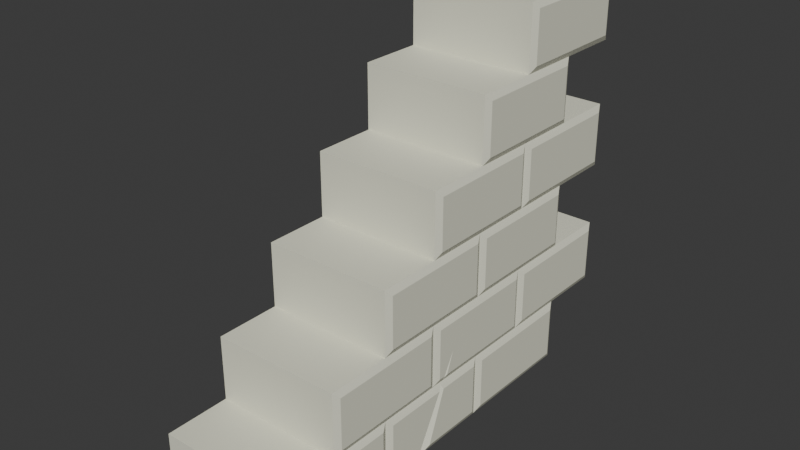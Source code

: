 # Source: triangle_brick_wall.blend  (saved by Blender 4.3.34; exported with 4.5.12 LTS)
import bpy
from mathutils import Matrix  # noqa: F401  (used for matrix-valued properties, if any)

bpy.ops.wm.read_factory_settings(use_empty=True)
scene = bpy.context.scene
scene.name = 'Scene'

# ---- materials (node trees are filled in below, after node groups)
mat_wall = bpy.data.materials.new('Wall')
mat_wall.alpha_threshold = 0.0
mat_wall.roughness = 0.5
mat_wall.line_color = (0.0, 0.0, 0.0, 1.0)

# ---- material node trees
mat_wall.use_nodes = True; mat_wall.node_tree.nodes.clear()
_N = mat_wall.node_tree.nodes; _L = mat_wall.node_tree.links
n0 = _N.new('ShaderNodeOutputMaterial'); n0.name = 'Material Output'; n0.location = (300, 300)
n1 = _N.new('ShaderNodeBsdfPrincipled'); n1.name = 'Principled BSDF'; n1.location = (10, 300)
n1.inputs[0].default_value = (0.7991, 0.7991, 0.6514, 1.0)
n1.inputs[2].default_value = 0.69
n1.inputs[3].default_value = 1.45
_L.new(n1.outputs[0], n0.inputs[0])
n0.is_active_output = True

# ---- world
world_world = bpy.data.worlds.new('World'); scene.world = world_world
world_world.use_nodes = True; world_world.node_tree.nodes.clear()
_N = world_world.node_tree.nodes; _L = world_world.node_tree.links
n0 = _N.new('ShaderNodeOutputWorld'); n0.name = 'World Output'; n0.location = (300, 300)
n1 = _N.new('ShaderNodeBackground'); n1.name = 'Background'; n1.location = (10, 300)
n1.inputs[0].default_value = (0.05088, 0.05088, 0.05088, 1.0)
_L.new(n1.outputs[0], n0.inputs[0])
n0.is_active_output = True
world_world.color = (0.05088, 0.05088, 0.05088)
world_world.sun_shadow_jitter_overblur = 0.0

# ---- meshes
me_cube = bpy.data.meshes.new('Cube')
me_cube.from_pydata([(1.0, 3.0, 0.5), (-1.0, 3.0, 0.5), (-1.0, 3.0, -0.5), (1.0, 3.0, -0.5), (-0.9984, 6.311, 1.59), (-1.0, 5.0, 0.5), (-1.004, 8.228, 4.654), (-1.0, 5.0, -0.5), (1.0, 5.0, 0.5), (1.0, 5.0, -0.5), (-1.0, 7.0, -0.5), (1.0, 9.0, 0.5), (1.0, 9.0, -0.5), (1.0, 7.0, 0.5), (1.0, 7.0, -0.5), (-1.0, 9.0, 0.5), (-1.0, 9.0, -0.5), (-1.0, 7.0, 0.5), (1.0, 4.0, 1.5), (1.0, 4.0, 0.5), (-1.0, 4.0, 0.5), (-1.0, 6.0, 1.5), (-1.0, 6.0, 0.5), (-1.0, 4.0, 1.5), (1.0, 8.0, 1.5), (1.0, 8.0, 0.5), (1.0, 6.0, 1.5), (1.0, 6.0, 0.5), (-1.0, 8.0, 1.5), (1.0, 10.0, 1.5), (1.0, 10.0, 0.5), (-1.0, 10.0, 1.5), (-1.0, 10.0, 0.5), (-1.0, 8.0, 0.5), (1.0, 6.0, 3.5), (-1.0, 6.0, 2.5), (1.0, 8.0, 2.5), (1.0, 6.0, 2.5), (-1.0, 6.0, 3.5), (1.0, 10.0, 3.5), (1.0, 10.0, 2.5), (1.0, 8.0, 3.5), (-1.0, 10.0, 3.5), (-1.0, 10.0, 2.5), (-1.0, 8.0, 3.5), (-1.0, 8.0, 2.5), (-1.0, 5.0, 2.5), (1.0, 7.0, 1.5), (1.0, 5.0, 2.5), (1.0, 5.0, 1.5), (-1.0, 7.0, 1.5), (-1.0, 5.0, 1.5), (1.0, 9.0, 2.5), (1.0, 9.0, 1.5), (1.0, 7.0, 2.5), (-1.0, 9.0, 2.5), (-1.0, 9.0, 1.5), (-1.0, 7.0, 2.5), (1.0, 7.0, 4.5), (1.0, 7.0, 3.5), (1.0, 9.0, 4.5), (1.0, 9.0, 3.5), (-1.0, 9.0, 4.5), (-1.0, 9.0, 3.5), (-1.0, 7.0, 4.5), (-1.0, 7.0, 3.5), (1.0, 8.0, 4.5), (-1.0, 8.0, 4.5), (1.0, 10.0, 4.5), (1.0, 8.0, 5.5), (-1.0, 10.0, 5.5), (-1.0, 10.0, 4.5), (-1.0, 8.0, 5.5), (-1.05, 3.1, -0.4), (-1.05, 3.1, 0.4), (-1.05, 4.9, 0.4), (-1.05, 4.9, -0.4), (1.05, 4.9, -0.4), (1.05, 4.9, 0.4), (1.05, 3.1, 0.4), (1.05, 3.1, -0.4), (-1.05, 5.1, -0.4), (-1.05, 5.1, 0.4), (-1.05, 6.9, 0.4), (-1.05, 6.9, -0.4), (1.05, 6.9, -0.4), (1.05, 6.9, 0.4), (1.05, 5.1, 0.4), (1.05, 5.1, -0.4), (-1.05, 7.1, -0.4), (-1.05, 7.1, 0.4), (-1.05, 8.9, 0.4), (-1.05, 8.9, -0.4), (1.05, 8.9, -0.4), (1.05, 8.9, 0.4), (1.05, 7.1, 0.4), (1.05, 7.1, -0.4), (-1.05, 4.1, 0.6), (-1.05, 4.1, 1.4), (-1.05, 5.9, 1.4), (-1.05, 5.9, 0.6), (1.05, 5.9, 0.6), (1.05, 5.9, 1.4), (1.05, 4.1, 1.4), (1.05, 4.1, 0.6), (-1.05, 6.1, 0.6), (-1.05, 6.1, 1.4), (-1.05, 7.9, 1.4), (-1.05, 7.9, 0.6), (1.05, 7.9, 0.6), (1.05, 7.9, 1.4), (1.05, 6.1, 1.4), (1.05, 6.1, 0.6), (-1.05, 8.1, 0.6), (-1.05, 8.1, 1.4), (-1.05, 9.9, 1.4), (-1.05, 9.9, 0.6), (1.05, 9.9, 0.6), (1.05, 9.9, 1.4), (1.05, 8.1, 1.4), (1.05, 8.1, 0.6), (-1.05, 6.1, 2.6), (-1.05, 6.1, 3.4), (-1.05, 7.9, 3.4), (-1.05, 7.9, 2.6), (1.05, 7.9, 2.6), (1.05, 7.9, 3.4), (1.05, 6.1, 3.4), (1.05, 6.1, 2.6), (-1.05, 8.1, 2.6), (-1.05, 8.1, 3.4), (-1.05, 9.9, 3.4), (-1.05, 9.9, 2.6), (1.05, 9.9, 2.6), (1.05, 9.9, 3.4), (1.05, 8.1, 3.4), (1.05, 8.1, 2.6), (-1.05, 5.1, 1.6), (-1.05, 5.1, 2.4), (-1.05, 6.9, 2.4), (-1.05, 6.9, 1.6), (1.05, 6.9, 1.6), (1.05, 6.9, 2.4), (1.05, 5.1, 2.4), (1.05, 5.1, 1.6), (-1.05, 7.1, 1.6), (-1.05, 7.1, 2.4), (-1.05, 8.9, 2.4), (-1.05, 8.9, 1.6), (1.05, 8.9, 1.6), (1.05, 8.9, 2.4), (1.05, 7.1, 2.4), (1.05, 7.1, 1.6), (-1.05, 7.1, 3.6), (-1.05, 7.1, 4.4), (-1.05, 8.9, 4.4), (-1.05, 8.9, 3.6), (1.05, 8.9, 3.6), (1.05, 8.9, 4.4), (1.05, 7.1, 4.4), (1.05, 7.1, 3.6), (-1.05, 8.1, 4.6), (-1.05, 8.1, 5.4), (-1.05, 9.9, 5.4), (-1.05, 9.9, 4.6), (1.05, 9.9, 4.6), (1.05, 8.1, 5.4), (1.05, 8.1, 4.6), (0.0, 5.0, 0.5), (-1.05, 6.538, 0.4), (-1.05, 6.484, 0.4), (-1.05, 6.568, -0.1301), (1.05, 6.19, 0.4), (1.05, 6.1, 0.4), (1.05, 5.668, -0.4), (1.05, 5.892, -0.4), (0.0, 7.0, 0.5), (0.0, 4.0, 0.5), (0.0, 6.0, 1.5), (0.0, 6.0, 0.5), (-1.05, 6.323, 1.4), (-1.05, 6.482, 1.4), (-1.05, 6.451, 0.6), (-1.05, 6.527, 0.6), (1.05, 6.387, 0.9302), (1.05, 6.264, 0.6), (1.05, 6.208, 0.6), (0.0, 8.0, 1.5), (0.0, 8.0, 0.5), (0.0, 6.0, 2.5), (0.0, 8.0, 3.5), (0.0, 8.0, 2.5), (0.0, 5.0, 1.5), (-1.05, 6.31, 1.6), (-1.05, 6.461, 1.758), (-1.05, 6.47, 1.6), (0.0, 7.0, 2.5), (0.0, 7.0, 1.5), (0.0, 9.0, 2.5), (0.0, 9.0, 1.5), (0.0, 7.0, 3.5), (-1.05, 8.245, 4.4), (-1.05, 8.19, 4.4), (-1.05, 8.224, 4.064), (0.0, 8.0, 4.5), (0.9787, 10.0, 5.5), (1.0, 9.917, 5.5), (-1.05, 8.162, 4.678), (-1.05, 8.262, 4.673), (-1.05, 8.17, 4.6), (-1.05, 8.258, 4.6), (1.05, 9.806, 5.4), (1.05, 9.9, 5.29), (1.0, 10.0, 5.402), (-1.019, 8.226, 4.463), (-1.014, 8.227, 4.527), (-1.042, 6.297, 1.584), (-1.033, 6.484, 0.4338), (-1.029, 6.465, 0.5587), (-1.001, 6.324, 1.498), (-1.001, 6.324, 1.502), (0.9503, 5.683, -0.5), (1.0, 5.649, -0.5), (1.023, 6.198, 0.5465), (1.018, 6.158, 0.4649), (1.0, 5.769, -0.5), (0.5, 7.5, 1.5), (0.5, 5.5, 1.5), (-0.5, 6.5, 1.5), (-0.5, 8.5, 1.5), (-0.5, 5.5, 0.5), (0.5, 8.5, 0.5), (0.5, 4.5, 0.5), (0.5, 6.5, 0.5), (-0.5, 7.5, 0.5), (0.5, 7.5, 3.5), (-0.5, 8.5, 3.5), (-0.5, 7.5, 2.5), (0.5, 8.5, 2.5), (0.5, 6.5, 2.5), (0.5, 8.5, 4.5)], [], [(2, 1, 0, 3), (20, 1, 0, 19, 177), (8, 168, 5, 20, 177, 19, 232), (19, 8, 232), (73, 74, 75, 76), (7, 9, 3, 2), (77, 78, 79, 80), (7, 5, 168, 8, 9), (179, 22, 5, 168, 230), (13, 176, 17, 22, 179, 27, 233), (168, 8, 27, 179, 230), (27, 13, 233), (169, 83, 84, 81, 82, 170, 171), (9, 7, 10, 14, 225, 221, 222), (85, 86, 172, 175), (87, 88, 174, 173), (10, 17, 176, 13, 14), (188, 33, 17, 176, 234), (11, 15, 33, 188, 25, 231), (176, 13, 25, 188, 234), (25, 11, 231), (89, 90, 91, 92), (16, 12, 14, 10), (93, 94, 95, 96), (11, 12, 16, 15), (23, 18, 19, 177, 20), (51, 23, 18, 49, 192), (49, 26, 178, 21, 51, 192, 227), (192, 49, 227), (97, 98, 99, 100), (5, 168, 8, 19, 232, 177, 20), (5, 230, 168), (177, 232, 19), (22, 179, 27, 8, 168, 230, 5), (101, 102, 103, 104), (22, 21, 178, 26, 27, 179), (47, 24, 187, 28, 50, 197, 226), (178, 26, 47, 197, 50, 21, 228), (197, 47, 226), (21, 178, 228), (181, 107, 108, 183), (182, 105, 106, 180), (17, 176, 13, 27, 233, 179, 22), (179, 233, 27), (17, 234, 176), (33, 188, 25, 13, 176, 234, 17), (184, 185, 109, 110, 111, 112, 186), (24, 25, 188, 33, 28, 187), (56, 28, 187, 229, 199), (53, 29, 31, 56, 199), (187, 24, 53, 199, 229), (113, 114, 115, 116), (32, 30, 11, 15), (188, 231, 25), (15, 11, 25, 231, 188, 33), (117, 118, 119, 120), (32, 31, 29, 30), (38, 34, 37, 189, 35), (65, 38, 34, 59, 200), (59, 41, 190, 44, 65, 200, 235), (200, 59, 235), (121, 122, 123, 124), (54, 37, 189, 239, 196), (191, 36, 54, 196, 57, 237, 45), (196, 239, 189, 35, 57), (45, 237, 57), (125, 126, 127, 128), (41, 36, 191, 45, 44, 190), (61, 39, 42, 63), (190, 41, 61, 63, 44, 236), (44, 190, 236), (129, 130, 131, 132), (43, 40, 52, 198, 55), (52, 36, 191, 238, 198), (198, 238, 191, 45, 55), (133, 134, 135, 136), (43, 42, 39, 40), (46, 48, 49, 192, 51), (35, 46, 48, 37, 189), (54, 196, 57, 35, 189, 37, 239), (37, 54, 239), (137, 138, 139, 140, 195, 194, 193), (26, 49, 192, 227, 178), (21, 178, 227, 192, 51), (21, 228, 178), (50, 197, 47, 26, 178, 228, 21), (141, 142, 143, 144), (50, 57, 196, 54, 47, 197), (191, 45, 57, 196, 237), (52, 198, 55, 45, 191, 36, 238), (36, 52, 238), (54, 36, 191, 237, 196), (145, 146, 147, 148), (28, 187, 24, 47, 226, 197, 50), (56, 199, 53, 24, 187, 229, 28), (197, 226, 47), (28, 229, 187), (149, 150, 151, 152), (52, 53, 199, 56, 55, 198), (64, 58, 59, 200, 65), (67, 64, 58, 66, 204), (66, 60, 62, 67, 204, 240), (204, 66, 240), (155, 156, 153, 154, 202, 203, 201), (44, 190, 41, 59, 235, 200, 65), (44, 236, 190), (63, 61, 41, 190, 236, 44), (200, 235, 59), (157, 158, 159, 160), (60, 61, 63, 62), (67, 72, 69, 66, 204), (205, 70, 72, 69, 206), (209, 161, 162, 163, 164, 210, 208, 207), (71, 68, 60, 62), (204, 67, 62, 60, 66, 240), (204, 240, 66), (166, 167, 165, 212, 211), (68, 71, 70, 205, 213), (2, 1, 74, 73), (1, 20, 5, 75, 74), (5, 7, 76, 75), (7, 2, 73, 76), (9, 8, 78, 77), (79, 78, 8, 19, 0), (0, 3, 80, 79), (3, 9, 77, 80), (7, 5, 82, 81), (170, 82, 5, 22, 17, 83, 169, 217), (17, 10, 84, 83), (10, 7, 81, 84), (14, 13, 86, 85), (172, 86, 13, 27, 8, 87, 173, 224), (8, 9, 88, 87), (225, 14, 85, 175), (174, 88, 9, 222), (10, 17, 90, 89), (17, 33, 15, 91, 90), (15, 16, 92, 91), (16, 10, 89, 92), (12, 11, 94, 93), (95, 94, 11, 25, 13), (13, 14, 96, 95), (14, 12, 93, 96), (20, 23, 98, 97), (23, 51, 21, 99, 98), (21, 22, 100, 99), (100, 22, 5, 20, 97), (27, 26, 102, 101), (102, 26, 49, 18, 103), (18, 19, 104, 103), (104, 19, 8, 27, 101), (22, 21, 106, 105), (106, 21, 50, 28, 107, 181, 219, 180), (28, 33, 108, 107), (33, 17, 22, 105, 182, 218, 183, 108), (25, 24, 110, 109), (110, 24, 47, 26, 111), (26, 27, 112, 111), (223, 186, 112, 27, 13, 25, 109, 185), (33, 28, 114, 113), (28, 56, 31, 115, 114), (31, 32, 116, 115), (116, 32, 15, 33, 113), (30, 29, 118, 117), (119, 118, 29, 53, 24), (24, 25, 120, 119), (117, 120, 25, 11, 30), (35, 38, 122, 121), (38, 65, 44, 123, 122), (44, 45, 124, 123), (124, 45, 57, 35, 121), (36, 41, 126, 125), (127, 126, 41, 59, 34), (34, 37, 128, 127), (128, 37, 54, 36, 125), (45, 44, 130, 129), (130, 44, 63, 42, 131), (42, 43, 132, 131), (132, 43, 55, 45, 129), (40, 39, 134, 133), (135, 134, 39, 61, 41), (41, 36, 136, 135), (133, 136, 36, 52, 40), (51, 46, 138, 137), (46, 35, 57, 139, 138), (57, 50, 140, 139), (140, 50, 21, 51, 137, 193, 216, 220, 195), (47, 54, 142, 141), (143, 142, 54, 37, 48), (48, 49, 144, 143), (144, 49, 26, 47, 141), (50, 57, 146, 145), (146, 57, 45, 55, 147), (55, 56, 148, 147), (148, 56, 28, 50, 145), (53, 52, 150, 149), (151, 150, 52, 36, 54), (54, 47, 152, 151), (149, 152, 47, 24, 53), (65, 64, 154, 153), (154, 64, 67, 62, 155, 201, 214, 202), (62, 63, 156, 155), (156, 63, 44, 65, 153), (61, 60, 158, 157), (159, 158, 60, 66, 58), (58, 59, 160, 159), (160, 59, 41, 61, 157), (67, 72, 162, 161), (72, 70, 163, 162), (70, 71, 164, 163), (210, 164, 71, 62, 67, 161, 209, 215), (212, 165, 68, 213), (206, 69, 166, 211), (69, 66, 167, 166), (167, 66, 60, 68, 165), (216, 4, 220), (170, 217, 171), (180, 219, 218, 182), (4, 194, 195, 220), (171, 217, 169), (183, 218, 219, 181), (194, 4, 216, 193), (215, 6, 208, 210), (201, 203, 214), (209, 207, 6, 215), (203, 202, 214), (208, 6, 207), (205, 206, 211, 212, 213), (221, 224, 173, 174, 222), (186, 223, 184), (221, 225, 175, 172, 224), (185, 184, 223)])
_uv = me_cube.uv_layers.new(name='UVMap')
_uv.uv.foreach_set('vector', [0.375, 0.25, 0.625, 0.25, 0.625, 0.5, 0.375, 0.5, 0.875, 0.625, 0.875, 0.75, 0.625, 0.75, 0.625, 0.625, 0.75, 0.625, 0.625, 0.5, 0.75, 0.5, 0.875, 0.5, 0.875, 0.625, 0.75, 0.625, 0.625, 0.625, 0.6875, 0.5625, 0.625, 0.625, 0.625, 0.5, 0.6875, 0.5625, 0.4, 0.0125, 0.6, 0.0125, 0.6, 0.2375, 0.4, 0.2375, 0.125, 0.5, 0.375, 0.5, 0.375, 0.75, 0.125, 0.75, 0.4, 0.5125, 0.6, 0.5125, 0.6, 0.7375, 0.4, 0.7375, 0.375, 0.25, 0.625, 0.25, 0.625, 0.375, 0.625, 0.5, 0.375, 0.5, 0.75, 0.625, 0.875, 0.625, 0.875, 0.75, 0.75, 0.75, 0.8125, 0.6875, 0.625, 0.5, 0.75, 0.5, 0.875, 0.5, 0.875, 0.625, 0.75, 0.625, 0.625, 0.625, 0.6875, 0.5625, 0.75, 0.75, 0.625, 0.75, 0.625, 0.625, 0.75, 0.625, 0.8125, 0.6875, 0.625, 0.625, 0.625, 0.5, 0.6875, 0.5625, 0.6, 0.1923, 0.6, 0.2375, 0.4, 0.2375, 0.4, 0.0125, 0.6, 0.0125, 0.6, 0.1854, 0.4675, 0.196, 0.375, 0.75, 0.125, 0.75, 0.125, 0.5, 0.375, 0.5, 0.375, 0.6539, 0.3688, 0.6646, 0.375, 0.6689, 0.4, 0.5125, 0.6, 0.5125, 0.6, 0.6013, 0.4, 0.6385, 0.6, 0.7375, 0.4, 0.7375, 0.4, 0.6665, 0.6, 0.6125, 0.375, 0.25, 0.625, 0.25, 0.625, 0.375, 0.625, 0.5, 0.375, 0.5, 0.75, 0.625, 0.875, 0.625, 0.875, 0.75, 0.75, 0.75, 0.8125, 0.6875, 0.625, 0.5, 0.875, 0.5, 0.875, 0.625, 0.75, 0.625, 0.625, 0.625, 0.6875, 0.5625, 0.75, 0.75, 0.625, 0.75, 0.625, 0.625, 0.75, 0.625, 0.8125, 0.6875, 0.625, 0.625, 0.625, 0.5, 0.6875, 0.5625, 0.4, 0.0125, 0.6, 0.0125, 0.6, 0.2375, 0.4, 0.2375, 0.125, 0.5, 0.375, 0.5, 0.375, 0.75, 0.125, 0.75, 0.4, 0.5125, 0.6, 0.5125, 0.6, 0.7375, 0.4, 0.7375, 0.625, 0.5, 0.375, 0.5, 0.375, 0.25, 0.625, 0.25, 0.625, 0.25, 0.625, 0.5, 0.375, 0.5, 0.375, 0.375, 0.375, 0.25, 0.875, 0.625, 0.875, 0.75, 0.625, 0.75, 0.625, 0.625, 0.75, 0.625, 0.625, 0.625, 0.625, 0.5, 0.75, 0.5, 0.875, 0.5, 0.875, 0.625, 0.75, 0.625, 0.6875, 0.5625, 0.75, 0.625, 0.625, 0.625, 0.6875, 0.5625, 0.4, 0.0125, 0.6, 0.0125, 0.6, 0.2375, 0.4, 0.2375, 0.125, 0.625, 0.25, 0.625, 0.375, 0.625, 0.375, 0.75, 0.3125, 0.6875, 0.25, 0.75, 0.125, 0.75, 0.125, 0.625, 0.1875, 0.5625, 0.25, 0.625, 0.25, 0.75, 0.3125, 0.6875, 0.375, 0.75, 0.125, 0.5, 0.25, 0.5, 0.375, 0.5, 0.375, 0.625, 0.25, 0.625, 0.1875, 0.5625, 0.125, 0.625, 0.4, 0.5125, 0.6, 0.5125, 0.6, 0.7375, 0.4, 0.7375, 0.375, 0.25, 0.625, 0.25, 0.625, 0.375, 0.625, 0.5, 0.375, 0.5, 0.375, 0.375, 0.625, 0.625, 0.625, 0.5, 0.75, 0.5, 0.875, 0.5, 0.875, 0.625, 0.75, 0.625, 0.6875, 0.5625, 0.75, 0.75, 0.625, 0.75, 0.625, 0.625, 0.75, 0.625, 0.875, 0.625, 0.875, 0.75, 0.8125, 0.6875, 0.75, 0.625, 0.625, 0.625, 0.6875, 0.5625, 0.875, 0.75, 0.75, 0.75, 0.8125, 0.6875, 0.6, 0.06021, 0.6, 0.2375, 0.4, 0.2375, 0.4, 0.06588, 0.4, 0.05644, 0.4, 0.0125, 0.6, 0.0125, 0.6, 0.04043, 0.125, 0.625, 0.25, 0.625, 0.375, 0.625, 0.375, 0.75, 0.3125, 0.6875, 0.25, 0.75, 0.125, 0.75, 0.25, 0.75, 0.3125, 0.6875, 0.375, 0.75, 0.125, 0.625, 0.1875, 0.5625, 0.25, 0.625, 0.125, 0.5, 0.25, 0.5, 0.375, 0.5, 0.375, 0.625, 0.25, 0.625, 0.1875, 0.5625, 0.125, 0.625, 0.4826, 0.7016, 0.4, 0.717, 0.4, 0.5125, 0.6, 0.5125, 0.6, 0.7375, 0.4, 0.7375, 0.4, 0.7239, 0.625, 0.5, 0.375, 0.5, 0.375, 0.375, 0.375, 0.25, 0.625, 0.25, 0.625, 0.375, 0.875, 0.625, 0.875, 0.75, 0.75, 0.75, 0.8125, 0.6875, 0.75, 0.625, 0.625, 0.625, 0.625, 0.5, 0.875, 0.5, 0.875, 0.625, 0.75, 0.625, 0.75, 0.75, 0.625, 0.75, 0.625, 0.625, 0.75, 0.625, 0.8125, 0.6875, 0.4, 0.0125, 0.6, 0.0125, 0.6, 0.2375, 0.4, 0.2375, 0.125, 0.5, 0.375, 0.5, 0.375, 0.625, 0.125, 0.625, 0.25, 0.75, 0.3125, 0.6875, 0.375, 0.75, 0.125, 0.625, 0.375, 0.625, 0.375, 0.75, 0.3125, 0.6875, 0.25, 0.75, 0.125, 0.75, 0.4, 0.5125, 0.6, 0.5125, 0.6, 0.7375, 0.4, 0.7375, 0.375, 0.25, 0.625, 0.25, 0.625, 0.5, 0.375, 0.5, 0.625, 0.25, 0.625, 0.5, 0.375, 0.5, 0.375, 0.375, 0.375, 0.25, 0.875, 0.625, 0.875, 0.75, 0.625, 0.75, 0.625, 0.625, 0.75, 0.625, 0.625, 0.625, 0.625, 0.5, 0.75, 0.5, 0.875, 0.5, 0.875, 0.625, 0.75, 0.625, 0.6875, 0.5625, 0.75, 0.625, 0.625, 0.625, 0.6875, 0.5625, 0.4, 0.0125, 0.6, 0.0125, 0.6, 0.2375, 0.4, 0.2375, 0.375, 0.625, 0.375, 0.75, 0.25, 0.75, 0.3125, 0.6875, 0.25, 0.625, 0.25, 0.5, 0.375, 0.5, 0.375, 0.625, 0.25, 0.625, 0.125, 0.625, 0.1875, 0.5625, 0.125, 0.5, 0.25, 0.625, 0.3125, 0.6875, 0.25, 0.75, 0.125, 0.75, 0.125, 0.625, 0.125, 0.5, 0.1875, 0.5625, 0.125, 0.625, 0.4, 0.5125, 0.6, 0.5125, 0.6, 0.7375, 0.4, 0.7375, 0.625, 0.5, 0.375, 0.5, 0.375, 0.375, 0.375, 0.25, 0.625, 0.25, 0.625, 0.375, 0.625, 0.625, 0.625, 0.5, 0.875, 0.5, 0.875, 0.625, 0.75, 0.75, 0.625, 0.75, 0.625, 0.625, 0.875, 0.625, 0.875, 0.75, 0.8125, 0.6875, 0.875, 0.75, 0.75, 0.75, 0.8125, 0.6875, 0.4, 0.0125, 0.6, 0.0125, 0.6, 0.2375, 0.4, 0.2375, 0.125, 0.5, 0.375, 0.5, 0.375, 0.625, 0.25, 0.625, 0.125, 0.625, 0.375, 0.625, 0.375, 0.75, 0.25, 0.75, 0.3125, 0.6875, 0.25, 0.625, 0.25, 0.625, 0.3125, 0.6875, 0.25, 0.75, 0.125, 0.75, 0.125, 0.625, 0.4, 0.5125, 0.6, 0.5125, 0.6, 0.7375, 0.4, 0.7375, 0.375, 0.25, 0.625, 0.25, 0.625, 0.5, 0.375, 0.5, 0.625, 0.25, 0.625, 0.5, 0.375, 0.5, 0.375, 0.375, 0.375, 0.25, 0.875, 0.625, 0.875, 0.75, 0.625, 0.75, 0.625, 0.625, 0.75, 0.625, 0.625, 0.5, 0.75, 0.5, 0.875, 0.5, 0.875, 0.625, 0.75, 0.625, 0.625, 0.625, 0.6875, 0.5625, 0.625, 0.625, 0.625, 0.5, 0.6875, 0.5625, 0.4, 0.0125, 0.6, 0.0125, 0.6, 0.2375, 0.4, 0.2375, 0.4, 0.1838, 0.4396, 0.1827, 0.4, 0.1638, 0.375, 0.625, 0.375, 0.75, 0.25, 0.75, 0.3125, 0.6875, 0.25, 0.625, 0.125, 0.625, 0.25, 0.625, 0.3125, 0.6875, 0.25, 0.75, 0.125, 0.75, 0.125, 0.625, 0.1875, 0.5625, 0.25, 0.625, 0.125, 0.5, 0.25, 0.5, 0.375, 0.5, 0.375, 0.625, 0.25, 0.625, 0.1875, 0.5625, 0.125, 0.625, 0.4, 0.5125, 0.6, 0.5125, 0.6, 0.7375, 0.4, 0.7375, 0.375, 0.25, 0.625, 0.25, 0.625, 0.375, 0.625, 0.5, 0.375, 0.5, 0.375, 0.375, 0.75, 0.625, 0.875, 0.625, 0.875, 0.75, 0.75, 0.75, 0.8125, 0.6875, 0.625, 0.5, 0.75, 0.5, 0.875, 0.5, 0.875, 0.625, 0.75, 0.625, 0.625, 0.625, 0.6875, 0.5625, 0.625, 0.625, 0.625, 0.5, 0.6875, 0.5625, 0.625, 0.75, 0.625, 0.625, 0.75, 0.625, 0.8125, 0.6875, 0.75, 0.75, 0.4, 0.0125, 0.6, 0.0125, 0.6, 0.2375, 0.4, 0.2375, 0.125, 0.625, 0.25, 0.625, 0.375, 0.625, 0.375, 0.75, 0.3125, 0.6875, 0.25, 0.75, 0.125, 0.75, 0.125, 0.5, 0.25, 0.5, 0.375, 0.5, 0.375, 0.625, 0.25, 0.625, 0.1875, 0.5625, 0.125, 0.625, 0.25, 0.75, 0.3125, 0.6875, 0.375, 0.75, 0.125, 0.625, 0.1875, 0.5625, 0.25, 0.625, 0.4, 0.5125, 0.6, 0.5125, 0.6, 0.7375, 0.4, 0.7375, 0.625, 0.5, 0.375, 0.5, 0.375, 0.375, 0.375, 0.25, 0.625, 0.25, 0.625, 0.375, 0.625, 0.25, 0.625, 0.5, 0.375, 0.5, 0.375, 0.375, 0.375, 0.25, 0.875, 0.625, 0.875, 0.75, 0.625, 0.75, 0.625, 0.625, 0.75, 0.625, 0.625, 0.625, 0.625, 0.5, 0.875, 0.5, 0.875, 0.625, 0.75, 0.625, 0.6875, 0.5625, 0.75, 0.625, 0.625, 0.625, 0.6875, 0.5625, 0.6, 0.2375, 0.4, 0.2375, 0.4, 0.0125, 0.6, 0.0125, 0.6, 0.1488, 0.5161, 0.1529, 0.6, 0.1556, 0.125, 0.625, 0.25, 0.625, 0.375, 0.625, 0.375, 0.75, 0.3125, 0.6875, 0.25, 0.75, 0.125, 0.75, 0.125, 0.625, 0.1875, 0.5625, 0.25, 0.625, 0.125, 0.5, 0.375, 0.5, 0.375, 0.625, 0.25, 0.625, 0.1875, 0.5625, 0.125, 0.625, 0.25, 0.75, 0.3125, 0.6875, 0.375, 0.75, 0.4, 0.5125, 0.6, 0.5125, 0.6, 0.7375, 0.4, 0.7375, 0.625, 0.5, 0.375, 0.5, 0.375, 0.25, 0.625, 0.25, 0.375, 0.25, 0.625, 0.25, 0.625, 0.5, 0.375, 0.5, 0.375, 0.375, 0.6277, 0.5, 0.875, 0.5, 0.875, 0.75, 0.625, 0.75, 0.625, 0.5104, 0.4, 0.02128, 0.4, 0.0125, 0.6, 0.0125, 0.6, 0.2375, 0.4, 0.2375, 0.4, 0.03219, 0.4182, 0.03277, 0.4195, 0.02031, 0.125, 0.5, 0.375, 0.5, 0.375, 0.625, 0.125, 0.625, 0.25, 0.75, 0.125, 0.75, 0.125, 0.625, 0.375, 0.625, 0.375, 0.75, 0.3125, 0.6875, 0.25, 0.75, 0.3125, 0.6875, 0.375, 0.75, 0.6, 0.7375, 0.4, 0.7375, 0.4, 0.5125, 0.5725, 0.5125, 0.6, 0.5242, 0.375, 0.5, 0.375, 0.25, 0.625, 0.25, 0.625, 0.4973, 0.6006, 0.5, 0.375, 0.0, 0.625, 0.0, 0.6, 0.0125, 0.4, 0.0125, 0.625, 0.0, 0.625, 0.125, 0.625, 0.25, 0.6, 0.2375, 0.6, 0.0125, 0.625, 0.25, 0.375, 0.25, 0.4, 0.2375, 0.6, 0.2375, 0.375, 0.25, 0.375, 0.0, 0.4, 0.0125, 0.4, 0.2375, 0.375, 0.5, 0.625, 0.5, 0.6, 0.5125, 0.4, 0.5125, 0.6, 0.7375, 0.6, 0.5125, 0.625, 0.5, 0.625, 0.625, 0.625, 0.75, 0.625, 0.75, 0.375, 0.75, 0.4, 0.7375, 0.6, 0.7375, 0.375, 0.75, 0.375, 0.5, 0.4, 0.5125, 0.4, 0.7375, 0.375, 0.0, 0.625, 0.0, 0.6, 0.0125, 0.4, 0.0125, 0.6, 0.1854, 0.6, 0.0125, 0.625, 0.0, 0.625, 0.125, 0.625, 0.25, 0.6, 0.2375, 0.6, 0.1923, 0.6085, 0.1855, 0.625, 0.25, 0.375, 0.25, 0.4, 0.2375, 0.6, 0.2375, 0.375, 0.25, 0.375, 0.0, 0.4, 0.0125, 0.4, 0.2375, 0.375, 0.5, 0.625, 0.5, 0.6, 0.5125, 0.4, 0.5125, 0.6, 0.6013, 0.6, 0.5125, 0.625, 0.5, 0.625, 0.625, 0.625, 0.75, 0.6, 0.7375, 0.6, 0.6125, 0.6162, 0.6052, 0.625, 0.75, 0.375, 0.75, 0.4, 0.7375, 0.6, 0.7375, 0.375, 0.6539, 0.375, 0.5, 0.4, 0.5125, 0.4, 0.6385, 0.4, 0.6665, 0.4, 0.7375, 0.375, 0.75, 0.375, 0.6689, 0.375, 0.0, 0.625, 0.0, 0.6, 0.0125, 0.4, 0.0125, 0.625, 0.0, 0.625, 0.125, 0.625, 0.25, 0.6, 0.2375, 0.6, 0.0125, 0.625, 0.25, 0.375, 0.25, 0.4, 0.2375, 0.6, 0.2375, 0.375, 0.25, 0.375, 0.0, 0.4, 0.0125, 0.4, 0.2375, 0.375, 0.5, 0.625, 0.5, 0.6, 0.5125, 0.4, 0.5125, 0.6, 0.7375, 0.6, 0.5125, 0.625, 0.5, 0.625, 0.625, 0.625, 0.75, 0.625, 0.75, 0.375, 0.75, 0.4, 0.7375, 0.6, 0.7375, 0.375, 0.75, 0.375, 0.5, 0.4, 0.5125, 0.4, 0.7375, 0.375, 0.0, 0.625, 0.0, 0.6, 0.0125, 0.4, 0.0125, 0.625, 0.0, 0.625, 0.125, 0.625, 0.25, 0.6, 0.2375, 0.6, 0.0125, 0.625, 0.25, 0.375, 0.25, 0.4, 0.2375, 0.6, 0.2375, 0.4, 0.2375, 0.375, 0.25, 0.375, 0.125, 0.375, 0.0, 0.4, 0.0125, 0.375, 0.5, 0.625, 0.5, 0.6, 0.5125, 0.4, 0.5125, 0.6, 0.5125, 0.625, 0.5, 0.625, 0.625, 0.625, 0.75, 0.6, 0.7375, 0.625, 0.75, 0.375, 0.75, 0.4, 0.7375, 0.6, 0.7375, 0.4, 0.7375, 0.375, 0.75, 0.375, 0.625, 0.375, 0.5, 0.4, 0.5125, 0.375, 0.0, 0.625, 0.0, 0.6, 0.0125, 0.4, 0.0125, 0.6, 0.0125, 0.625, 0.0, 0.625, 0.125, 0.625, 0.25, 0.6, 0.2375, 0.6, 0.06021, 0.6244, 0.04056, 0.6, 0.04043, 0.625, 0.25, 0.375, 0.25, 0.4, 0.2375, 0.6, 0.2375, 0.375, 0.25, 0.375, 0.125, 0.375, 0.0, 0.4, 0.0125, 0.4, 0.05644, 0.3897, 0.05815, 0.4, 0.06588, 0.4, 0.2375, 0.375, 0.5, 0.625, 0.5, 0.6, 0.5125, 0.4, 0.5125, 0.6, 0.5125, 0.625, 0.5, 0.625, 0.625, 0.625, 0.75, 0.6, 0.7375, 0.625, 0.75, 0.375, 0.75, 0.4, 0.7375, 0.6, 0.7375, 0.3866, 0.7252, 0.4, 0.7239, 0.4, 0.7375, 0.375, 0.75, 0.375, 0.625, 0.375, 0.5, 0.4, 0.5125, 0.4, 0.717, 0.375, 0.0, 0.625, 0.0, 0.6, 0.0125, 0.4, 0.0125, 0.625, 0.0, 0.625, 0.125, 0.625, 0.25, 0.6, 0.2375, 0.6, 0.0125, 0.625, 0.25, 0.375, 0.25, 0.4, 0.2375, 0.6, 0.2375, 0.4, 0.2375, 0.375, 0.25, 0.375, 0.125, 0.375, 0.0, 0.4, 0.0125, 0.375, 0.5, 0.625, 0.5, 0.6, 0.5125, 0.4, 0.5125, 0.6, 0.7375, 0.6, 0.5125, 0.625, 0.5, 0.625, 0.625, 0.625, 0.75, 0.625, 0.75, 0.375, 0.75, 0.4, 0.7375, 0.6, 0.7375, 0.4, 0.5125, 0.4, 0.7375, 0.375, 0.75, 0.375, 0.625, 0.375, 0.5, 0.375, 0.0, 0.625, 0.0, 0.6, 0.0125, 0.4, 0.0125, 0.625, 0.0, 0.625, 0.125, 0.625, 0.25, 0.6, 0.2375, 0.6, 0.0125, 0.625, 0.25, 0.375, 0.25, 0.4, 0.2375, 0.6, 0.2375, 0.4, 0.2375, 0.375, 0.25, 0.375, 0.125, 0.375, 0.0, 0.4, 0.0125, 0.375, 0.5, 0.625, 0.5, 0.6, 0.5125, 0.4, 0.5125, 0.6, 0.7375, 0.6, 0.5125, 0.625, 0.5, 0.625, 0.625, 0.625, 0.75, 0.625, 0.75, 0.375, 0.75, 0.4, 0.7375, 0.6, 0.7375, 0.4, 0.7375, 0.375, 0.75, 0.375, 0.625, 0.375, 0.5, 0.4, 0.5125, 0.375, 0.0, 0.625, 0.0, 0.6, 0.0125, 0.4, 0.0125, 0.6, 0.0125, 0.625, 0.0, 0.625, 0.125, 0.625, 0.25, 0.6, 0.2375, 0.625, 0.25, 0.375, 0.25, 0.4, 0.2375, 0.6, 0.2375, 0.4, 0.2375, 0.375, 0.25, 0.375, 0.125, 0.375, 0.0, 0.4, 0.0125, 0.375, 0.5, 0.625, 0.5, 0.6, 0.5125, 0.4, 0.5125, 0.6, 0.7375, 0.6, 0.5125, 0.625, 0.5, 0.625, 0.625, 0.625, 0.75, 0.625, 0.75, 0.375, 0.75, 0.4, 0.7375, 0.6, 0.7375, 0.4, 0.5125, 0.4, 0.7375, 0.375, 0.75, 0.375, 0.625, 0.375, 0.5, 0.375, 0.0, 0.625, 0.0, 0.6, 0.0125, 0.4, 0.0125, 0.625, 0.0, 0.625, 0.125, 0.625, 0.25, 0.6, 0.2375, 0.6, 0.0125, 0.625, 0.25, 0.375, 0.25, 0.4, 0.2375, 0.6, 0.2375, 0.4, 0.2375, 0.375, 0.25, 0.375, 0.125, 0.375, 0.0, 0.4, 0.0125, 0.4, 0.1638, 0.396, 0.1621, 0.3755, 0.1655, 0.4, 0.1838, 0.375, 0.5, 0.625, 0.5, 0.6, 0.5125, 0.4, 0.5125, 0.6, 0.7375, 0.6, 0.5125, 0.625, 0.5, 0.625, 0.625, 0.625, 0.75, 0.625, 0.75, 0.375, 0.75, 0.4, 0.7375, 0.6, 0.7375, 0.4, 0.7375, 0.375, 0.75, 0.375, 0.625, 0.375, 0.5, 0.4, 0.5125, 0.375, 0.0, 0.625, 0.0, 0.6, 0.0125, 0.4, 0.0125, 0.6, 0.0125, 0.625, 0.0, 0.625, 0.125, 0.625, 0.25, 0.6, 0.2375, 0.625, 0.25, 0.375, 0.25, 0.4, 0.2375, 0.6, 0.2375, 0.4, 0.2375, 0.375, 0.25, 0.375, 0.125, 0.375, 0.0, 0.4, 0.0125, 0.375, 0.5, 0.625, 0.5, 0.6, 0.5125, 0.4, 0.5125, 0.6, 0.7375, 0.6, 0.5125, 0.625, 0.5, 0.625, 0.625, 0.625, 0.75, 0.625, 0.75, 0.375, 0.75, 0.4, 0.7375, 0.6, 0.7375, 0.4, 0.5125, 0.4, 0.7375, 0.375, 0.75, 0.375, 0.625, 0.375, 0.5, 0.375, 0.0, 0.625, 0.0, 0.6, 0.0125, 0.4, 0.0125, 0.6, 0.0125, 0.625, 0.0, 0.625, 0.125, 0.625, 0.25, 0.6, 0.2375, 0.6, 0.1556, 0.6156, 0.1533, 0.6, 0.1488, 0.625, 0.25, 0.375, 0.25, 0.4, 0.2375, 0.6, 0.2375, 0.4, 0.2375, 0.375, 0.25, 0.375, 0.125, 0.375, 0.0, 0.4, 0.0125, 0.375, 0.5, 0.625, 0.5, 0.6, 0.5125, 0.4, 0.5125, 0.6, 0.7375, 0.6, 0.5125, 0.625, 0.5, 0.625, 0.625, 0.625, 0.75, 0.625, 0.75, 0.375, 0.75, 0.4, 0.7375, 0.6, 0.7375, 0.4, 0.7375, 0.375, 0.75, 0.375, 0.625, 0.375, 0.5, 0.4, 0.5125, 0.375, 0.0, 0.625, 0.0, 0.6, 0.0125, 0.4, 0.0125, 0.625, 0.0, 0.625, 0.25, 0.6, 0.2375, 0.6, 0.0125, 0.625, 0.25, 0.375, 0.25, 0.4, 0.2375, 0.6, 0.2375, 0.4, 0.03219, 0.4, 0.2375, 0.375, 0.25, 0.375, 0.125, 0.375, 0.0, 0.4, 0.0125, 0.4, 0.02128, 0.3818, 0.02836, 0.5725, 0.5125, 0.4, 0.5125, 0.375, 0.5, 0.6006, 0.5, 0.625, 0.5104, 0.625, 0.75, 0.6, 0.7375, 0.6, 0.5242, 0.625, 0.75, 0.375, 0.75, 0.4, 0.7375, 0.6, 0.7375, 0.4, 0.7375, 0.375, 0.75, 0.375, 0.625, 0.375, 0.5, 0.4, 0.5125, 0.375, 0.7443, 0.375, 0.75, 0.3795, 0.75, 0.4356, 0.7479, 0.4339, 0.75, 0.4627, 0.75, 0.3844, 0.7439, 0.3797, 0.75, 0.4276, 0.75, 0.4253, 0.7471, 0.375, 0.75, 0.375, 0.7714, 0.3823, 0.7696, 0.3795, 0.75, 0.4627, 0.75, 0.4339, 0.75, 0.4381, 0.756, 0.4288, 0.7583, 0.4276, 0.75, 0.3797, 0.75, 0.3916, 0.7674, 0.3536, 0.75, 0.375, 0.75, 0.375, 0.7443, 0.3729, 0.7439, 0.619, 0.75, 0.625, 0.75, 0.625, 0.7427, 0.6217, 0.7436, 0.6125, 0.746, 0.5972, 0.75, 0.616, 0.75, 0.6215, 0.7588, 0.625, 0.7601, 0.625, 0.75, 0.619, 0.75, 0.5972, 0.75, 0.6124, 0.7555, 0.616, 0.75, 0.625, 0.7427, 0.625, 0.75, 0.6351, 0.75, 0.4132, 0.7595, 0.4102, 0.7638, 0.4112, 0.7736, 0.4201, 0.7734, 0.418, 0.7635, 0.4582, 0.25, 0.4851, 0.25, 0.4831, 0.2445, 0.4604, 0.2362, 0.4579, 0.2426, 0.4887, 0.2466, 0.4874, 0.25, 0.4981, 0.25, 0.4582, 0.25, 0.4592, 0.2613, 0.4629, 0.271, 0.4841, 0.2584, 0.4851, 0.25, 0.4894, 0.2552, 0.4981, 0.25, 0.4874, 0.25])
me_cube.materials.append(mat_wall)
me_cube.use_mirror_vertex_groups = False
me_cube.update()

# ---- objects
ob_cube = bpy.data.objects.new('Cube', me_cube)

# ---- transforms, parenting, visibility, modifiers, constraints
ob_cube.location = (0.0, 0.0, 0.0)
ob_cube.lock_rotations_4d = False
ob_cube.empty_display_type = 'ARROWS'
ob_cube.lineart.crease_threshold = 0.0

# ---- collection membership
scene.collection.objects.link(ob_cube)

# ---- scene / render settings (as saved in the file)
scene.frame_start = 1; scene.frame_end = 250; scene.frame_set(1)
scene.render.engine = 'BLENDER_EEVEE_NEXT'
bpy.context.view_layer.update()

# ---- added for rendering (the .blend has no active camera and no usable light): camera, sun
cam_auto = bpy.data.cameras.new('AutoCamera')
cam_auto.lens = 50.0
cam_auto.sensor_width = 36.0
cam_auto.clip_end = 1000.0
ob_auto_camera = bpy.data.objects.new('AutoCamera', cam_auto)
scene.collection.objects.link(ob_auto_camera)
ob_auto_camera.location = (8.74863, -3.99836, 9.49891)
ob_auto_camera.rotation_euler = (1.09748, -7.21219e-08, 0.694738)
scene.camera = ob_auto_camera
light_auto_sun = bpy.data.lights.new('AutoSun', 'SUN')
light_auto_sun.energy = 3.0
light_auto_sun.angle = 0.0523599
ob_auto_sun = bpy.data.objects.new('AutoSun', light_auto_sun)
scene.collection.objects.link(ob_auto_sun)
ob_auto_sun.rotation_euler = (0.872665, 0.174533, 0.523599)
bpy.context.view_layer.update()
